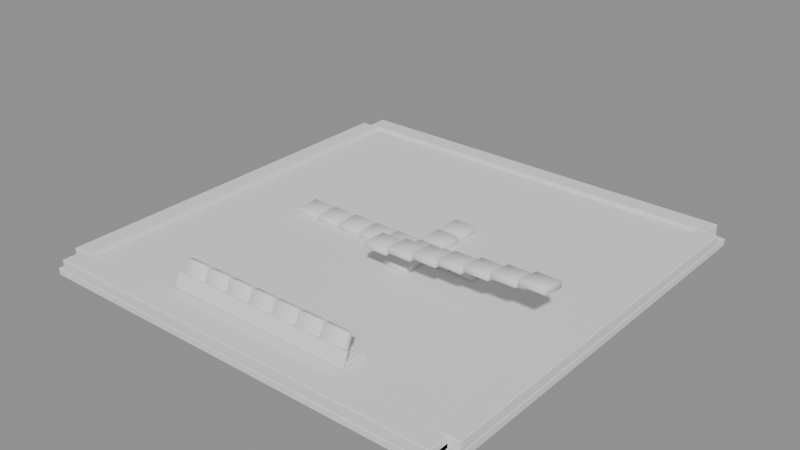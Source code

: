 # Source: board.blend  (saved by Blender 4.5.92; exported with 4.5.12 LTS)
import bpy
from mathutils import Matrix  # noqa: F401  (used for matrix-valued properties, if any)

bpy.ops.wm.read_factory_settings(use_empty=True)
scene = bpy.context.scene
scene.name = 'Scene'

# ---- meshes
me_frame_board = bpy.data.meshes.new('frame_board')
me_frame_board.from_pydata([(-2.97, -2.97, 0.0), (-2.97, -2.97, 0.1), (-2.97, 2.97, 0.0), (-2.97, 2.97, 0.1), (2.97, -2.97, 0.0), (2.97, -2.97, 0.1), (2.97, 2.97, 0.0), (2.97, 2.97, 0.1), (-2.84, -2.84, 0.1), (-2.84, -2.84, 0.19), (-2.84, 2.84, 0.1), (-2.84, 2.84, 0.19), (2.84, -2.84, 0.1), (2.84, -2.84, 0.19), (2.84, 2.84, 0.1), (2.84, 2.84, 0.19), (-2.84, 2.7, 0.12), (-2.84, 2.7, 0.26), (-2.84, 2.98, 0.12), (-2.84, 2.98, 0.26), (2.84, 2.7, 0.12), (2.84, 2.7, 0.26), (2.84, 2.98, 0.12), (2.84, 2.98, 0.26), (-2.98, -2.7, 0.12), (-2.98, -2.7, 0.26), (-2.98, 2.7, 0.12), (-2.98, 2.7, 0.26), (-2.7, -2.7, 0.12), (-2.7, -2.7, 0.26), (-2.7, 2.7, 0.12), (-2.7, 2.7, 0.26), (-2.84, -2.98, 0.12), (-2.84, -2.98, 0.26), (-2.84, -2.7, 0.12), (-2.84, -2.7, 0.26), (2.84, -2.98, 0.12), (2.84, -2.98, 0.26), (2.84, -2.7, 0.12), (2.84, -2.7, 0.26), (2.7, -2.7, 0.12), (2.7, -2.7, 0.26), (2.7, 2.7, 0.12), (2.7, 2.7, 0.26), (2.98, -2.7, 0.12), (2.98, -2.7, 0.26), (2.98, 2.7, 0.12), (2.98, 2.7, 0.26), (-1.31, -2.47, 0.21), (-1.31, -2.47, 0.27), (-1.31, -2.13, 0.21), (-1.31, -2.13, 0.27), (1.31, -2.47, 0.21), (1.31, -2.47, 0.27), (1.31, -2.13, 0.21), (1.31, -2.13, 0.27), (-1.31, -2.507, 0.2341), (-1.31, -2.44, 0.4226), (-1.31, -2.46, 0.2174), (-1.31, -2.393, 0.4059), (1.31, -2.507, 0.2341), (1.31, -2.44, 0.4226), (1.31, -2.46, 0.2174), (1.31, -2.393, 0.4059)], [], [(0, 1, 3, 2), (2, 3, 7, 6), (6, 7, 5, 4), (4, 5, 1, 0), (2, 6, 4, 0), (7, 3, 1, 5), (8, 9, 11, 10), (10, 11, 15, 14), (14, 15, 13, 12), (12, 13, 9, 8), (10, 14, 12, 8), (15, 11, 9, 13), (16, 17, 19, 18), (18, 19, 23, 22), (22, 23, 21, 20), (20, 21, 17, 16), (18, 22, 20, 16), (23, 19, 17, 21), (24, 25, 27, 26), (26, 27, 31, 30), (30, 31, 29, 28), (28, 29, 25, 24), (26, 30, 28, 24), (31, 27, 25, 29), (32, 33, 35, 34), (34, 35, 39, 38), (38, 39, 37, 36), (36, 37, 33, 32), (34, 38, 36, 32), (39, 35, 33, 37), (40, 41, 43, 42), (42, 43, 47, 46), (46, 47, 45, 44), (44, 45, 41, 40), (42, 46, 44, 40), (47, 43, 41, 45), (48, 49, 51, 50), (50, 51, 55, 54), (54, 55, 53, 52), (52, 53, 49, 48), (50, 54, 52, 48), (55, 51, 49, 53), (56, 57, 59, 58), (58, 59, 63, 62), (62, 63, 61, 60), (60, 61, 57, 56), (58, 62, 60, 56), (63, 59, 57, 61)])
me_frame_board.polygons.foreach_set('use_smooth', [True] * 48)
me_frame_board.update()
me_board_grid = bpy.data.meshes.new('board_grid')
me_board_grid.from_pydata([(-2.7, -2.7, 0.16), (-2.7, -2.7, 0.21), (-2.7, 2.7, 0.16), (-2.7, 2.7, 0.21), (2.7, -2.7, 0.16), (2.7, -2.7, 0.21), (2.7, 2.7, 0.16), (2.7, 2.7, 0.21)], [], [(0, 1, 3, 2), (2, 3, 7, 6), (6, 7, 5, 4), (4, 5, 1, 0), (2, 6, 4, 0), (7, 3, 1, 5)])
me_board_grid.polygons.foreach_set('use_smooth', [True] * 6)
me_board_grid.update()
me_panel_tile_t00 = bpy.data.meshes.new('panel_tile~t00')
me_panel_tile_t00.from_pydata([(-1.608, -0.1675, 0.21), (-1.608, -0.1675, 0.295), (-1.608, 0.1675, 0.21), (-1.608, 0.1675, 0.295), (-1.273, -0.1675, 0.21), (-1.273, -0.1675, 0.295), (-1.273, 0.1675, 0.21), (-1.273, 0.1675, 0.295)], [], [(0, 1, 3, 2), (2, 3, 7, 6), (6, 7, 5, 4), (4, 5, 1, 0), (2, 6, 4, 0), (7, 3, 1, 5)])
me_panel_tile_t00.polygons.foreach_set('use_smooth', [True] * 6)
me_panel_tile_t00.update()
me_panel_tile_t01 = bpy.data.meshes.new('panel_tile~t01')
me_panel_tile_t01.from_pydata([(-1.248, -0.1675, 0.21), (-1.248, -0.1675, 0.295), (-1.248, 0.1675, 0.21), (-1.248, 0.1675, 0.295), (-0.9125, -0.1675, 0.21), (-0.9125, -0.1675, 0.295), (-0.9125, 0.1675, 0.21), (-0.9125, 0.1675, 0.295)], [], [(0, 1, 3, 2), (2, 3, 7, 6), (6, 7, 5, 4), (4, 5, 1, 0), (2, 6, 4, 0), (7, 3, 1, 5)])
me_panel_tile_t01.polygons.foreach_set('use_smooth', [True] * 6)
me_panel_tile_t01.update()
me_panel_tile_t02 = bpy.data.meshes.new('panel_tile~t02')
me_panel_tile_t02.from_pydata([(-0.8875, -0.1675, 0.21), (-0.8875, -0.1675, 0.295), (-0.8875, 0.1675, 0.21), (-0.8875, 0.1675, 0.295), (-0.5525, -0.1675, 0.21), (-0.5525, -0.1675, 0.295), (-0.5525, 0.1675, 0.21), (-0.5525, 0.1675, 0.295)], [], [(0, 1, 3, 2), (2, 3, 7, 6), (6, 7, 5, 4), (4, 5, 1, 0), (2, 6, 4, 0), (7, 3, 1, 5)])
me_panel_tile_t02.polygons.foreach_set('use_smooth', [True] * 6)
me_panel_tile_t02.update()
me_panel_tile_t03 = bpy.data.meshes.new('panel_tile~t03')
me_panel_tile_t03.from_pydata([(-0.5275, -0.1675, 0.21), (-0.5275, -0.1675, 0.295), (-0.5275, 0.1675, 0.21), (-0.5275, 0.1675, 0.295), (-0.1925, -0.1675, 0.21), (-0.1925, -0.1675, 0.295), (-0.1925, 0.1675, 0.21), (-0.1925, 0.1675, 0.295)], [], [(0, 1, 3, 2), (2, 3, 7, 6), (6, 7, 5, 4), (4, 5, 1, 0), (2, 6, 4, 0), (7, 3, 1, 5)])
me_panel_tile_t03.polygons.foreach_set('use_smooth', [True] * 6)
me_panel_tile_t03.update()
me_panel_tile_t04 = bpy.data.meshes.new('panel_tile~t04')
me_panel_tile_t04.from_pydata([(-0.1675, -0.1675, 0.21), (-0.1675, -0.1675, 0.295), (-0.1675, 0.1675, 0.21), (-0.1675, 0.1675, 0.295), (0.1675, -0.1675, 0.21), (0.1675, -0.1675, 0.295), (0.1675, 0.1675, 0.21), (0.1675, 0.1675, 0.295)], [], [(0, 1, 3, 2), (2, 3, 7, 6), (6, 7, 5, 4), (4, 5, 1, 0), (2, 6, 4, 0), (7, 3, 1, 5)])
me_panel_tile_t04.polygons.foreach_set('use_smooth', [True] * 6)
me_panel_tile_t04.update()
me_panel_tile_t05 = bpy.data.meshes.new('panel_tile~t05')
me_panel_tile_t05.from_pydata([(0.1925, -0.1675, 0.21), (0.1925, -0.1675, 0.295), (0.1925, 0.1675, 0.21), (0.1925, 0.1675, 0.295), (0.5275, -0.1675, 0.21), (0.5275, -0.1675, 0.295), (0.5275, 0.1675, 0.21), (0.5275, 0.1675, 0.295)], [], [(0, 1, 3, 2), (2, 3, 7, 6), (6, 7, 5, 4), (4, 5, 1, 0), (2, 6, 4, 0), (7, 3, 1, 5)])
me_panel_tile_t05.polygons.foreach_set('use_smooth', [True] * 6)
me_panel_tile_t05.update()
me_panel_tile_t06 = bpy.data.meshes.new('panel_tile~t06')
me_panel_tile_t06.from_pydata([(0.5525, -0.1675, 0.21), (0.5525, -0.1675, 0.295), (0.5525, 0.1675, 0.21), (0.5525, 0.1675, 0.295), (0.8875, -0.1675, 0.21), (0.8875, -0.1675, 0.295), (0.8875, 0.1675, 0.21), (0.8875, 0.1675, 0.295)], [], [(0, 1, 3, 2), (2, 3, 7, 6), (6, 7, 5, 4), (4, 5, 1, 0), (2, 6, 4, 0), (7, 3, 1, 5)])
me_panel_tile_t06.polygons.foreach_set('use_smooth', [True] * 6)
me_panel_tile_t06.update()
me_panel_tile_t07 = bpy.data.meshes.new('panel_tile~t07')
me_panel_tile_t07.from_pydata([(0.9125, -0.1675, 0.21), (0.9125, -0.1675, 0.295), (0.9125, 0.1675, 0.21), (0.9125, 0.1675, 0.295), (1.248, -0.1675, 0.21), (1.248, -0.1675, 0.295), (1.248, 0.1675, 0.21), (1.248, 0.1675, 0.295)], [], [(0, 1, 3, 2), (2, 3, 7, 6), (6, 7, 5, 4), (4, 5, 1, 0), (2, 6, 4, 0), (7, 3, 1, 5)])
me_panel_tile_t07.polygons.foreach_set('use_smooth', [True] * 6)
me_panel_tile_t07.update()
me_panel_tile_t08 = bpy.data.meshes.new('panel_tile~t08')
me_panel_tile_t08.from_pydata([(0.1925, 0.5525, 0.21), (0.1925, 0.5525, 0.295), (0.1925, 0.8875, 0.21), (0.1925, 0.8875, 0.295), (0.5275, 0.5525, 0.21), (0.5275, 0.5525, 0.295), (0.5275, 0.8875, 0.21), (0.5275, 0.8875, 0.295)], [], [(0, 1, 3, 2), (2, 3, 7, 6), (6, 7, 5, 4), (4, 5, 1, 0), (2, 6, 4, 0), (7, 3, 1, 5)])
me_panel_tile_t08.polygons.foreach_set('use_smooth', [True] * 6)
me_panel_tile_t08.update()
me_panel_tile_t09 = bpy.data.meshes.new('panel_tile~t09')
me_panel_tile_t09.from_pydata([(0.1925, 0.1925, 0.21), (0.1925, 0.1925, 0.295), (0.1925, 0.5275, 0.21), (0.1925, 0.5275, 0.295), (0.5275, 0.1925, 0.21), (0.5275, 0.1925, 0.295), (0.5275, 0.5275, 0.21), (0.5275, 0.5275, 0.295)], [], [(0, 1, 3, 2), (2, 3, 7, 6), (6, 7, 5, 4), (4, 5, 1, 0), (2, 6, 4, 0), (7, 3, 1, 5)])
me_panel_tile_t09.polygons.foreach_set('use_smooth', [True] * 6)
me_panel_tile_t09.update()
me_panel_tile_t10 = bpy.data.meshes.new('panel_tile~t10')
me_panel_tile_t10.from_pydata([(0.1925, -0.5275, 0.21), (0.1925, -0.5275, 0.295), (0.1925, -0.1925, 0.21), (0.1925, -0.1925, 0.295), (0.5275, -0.5275, 0.21), (0.5275, -0.5275, 0.295), (0.5275, -0.1925, 0.21), (0.5275, -0.1925, 0.295)], [], [(0, 1, 3, 2), (2, 3, 7, 6), (6, 7, 5, 4), (4, 5, 1, 0), (2, 6, 4, 0), (7, 3, 1, 5)])
me_panel_tile_t10.polygons.foreach_set('use_smooth', [True] * 6)
me_panel_tile_t10.update()
me_panel_tile_t11 = bpy.data.meshes.new('panel_tile~t11')
me_panel_tile_t11.from_pydata([(-1.248, -2.443, 0.2733), (-1.248, -2.337, 0.575), (-1.248, -2.363, 0.245), (-1.248, -2.257, 0.5467), (-0.9125, -2.443, 0.2733), (-0.9125, -2.337, 0.575), (-0.9125, -2.363, 0.245), (-0.9125, -2.257, 0.5467)], [], [(0, 1, 3, 2), (2, 3, 7, 6), (6, 7, 5, 4), (4, 5, 1, 0), (2, 6, 4, 0), (7, 3, 1, 5)])
me_panel_tile_t11.polygons.foreach_set('use_smooth', [True] * 6)
me_panel_tile_t11.update()
me_panel_tile_t12 = bpy.data.meshes.new('panel_tile~t12')
me_panel_tile_t12.from_pydata([(-0.8875, -2.443, 0.2733), (-0.8875, -2.337, 0.575), (-0.8875, -2.363, 0.245), (-0.8875, -2.257, 0.5467), (-0.5525, -2.443, 0.2733), (-0.5525, -2.337, 0.575), (-0.5525, -2.363, 0.245), (-0.5525, -2.257, 0.5467)], [], [(0, 1, 3, 2), (2, 3, 7, 6), (6, 7, 5, 4), (4, 5, 1, 0), (2, 6, 4, 0), (7, 3, 1, 5)])
me_panel_tile_t12.polygons.foreach_set('use_smooth', [True] * 6)
me_panel_tile_t12.update()
me_panel_tile_t13 = bpy.data.meshes.new('panel_tile~t13')
me_panel_tile_t13.from_pydata([(-0.5275, -2.443, 0.2733), (-0.5275, -2.337, 0.575), (-0.5275, -2.363, 0.245), (-0.5275, -2.257, 0.5467), (-0.1925, -2.443, 0.2733), (-0.1925, -2.337, 0.575), (-0.1925, -2.363, 0.245), (-0.1925, -2.257, 0.5467)], [], [(0, 1, 3, 2), (2, 3, 7, 6), (6, 7, 5, 4), (4, 5, 1, 0), (2, 6, 4, 0), (7, 3, 1, 5)])
me_panel_tile_t13.polygons.foreach_set('use_smooth', [True] * 6)
me_panel_tile_t13.update()
me_panel_tile_t14 = bpy.data.meshes.new('panel_tile~t14')
me_panel_tile_t14.from_pydata([(-0.1675, -2.443, 0.2733), (-0.1675, -2.337, 0.575), (-0.1675, -2.363, 0.245), (-0.1675, -2.257, 0.5467), (0.1675, -2.443, 0.2733), (0.1675, -2.337, 0.575), (0.1675, -2.363, 0.245), (0.1675, -2.257, 0.5467)], [], [(0, 1, 3, 2), (2, 3, 7, 6), (6, 7, 5, 4), (4, 5, 1, 0), (2, 6, 4, 0), (7, 3, 1, 5)])
me_panel_tile_t14.polygons.foreach_set('use_smooth', [True] * 6)
me_panel_tile_t14.update()
me_panel_tile_t15 = bpy.data.meshes.new('panel_tile~t15')
me_panel_tile_t15.from_pydata([(0.1925, -2.443, 0.2733), (0.1925, -2.337, 0.575), (0.1925, -2.363, 0.245), (0.1925, -2.257, 0.5467), (0.5275, -2.443, 0.2733), (0.5275, -2.337, 0.575), (0.5275, -2.363, 0.245), (0.5275, -2.257, 0.5467)], [], [(0, 1, 3, 2), (2, 3, 7, 6), (6, 7, 5, 4), (4, 5, 1, 0), (2, 6, 4, 0), (7, 3, 1, 5)])
me_panel_tile_t15.polygons.foreach_set('use_smooth', [True] * 6)
me_panel_tile_t15.update()
me_panel_tile_t16 = bpy.data.meshes.new('panel_tile~t16')
me_panel_tile_t16.from_pydata([(0.5525, -2.443, 0.2733), (0.5525, -2.337, 0.575), (0.5525, -2.363, 0.245), (0.5525, -2.257, 0.5467), (0.8875, -2.443, 0.2733), (0.8875, -2.337, 0.575), (0.8875, -2.363, 0.245), (0.8875, -2.257, 0.5467)], [], [(0, 1, 3, 2), (2, 3, 7, 6), (6, 7, 5, 4), (4, 5, 1, 0), (2, 6, 4, 0), (7, 3, 1, 5)])
me_panel_tile_t16.polygons.foreach_set('use_smooth', [True] * 6)
me_panel_tile_t16.update()
me_panel_tile_t17 = bpy.data.meshes.new('panel_tile~t17')
me_panel_tile_t17.from_pydata([(0.9125, -2.443, 0.2733), (0.9125, -2.337, 0.575), (0.9125, -2.363, 0.245), (0.9125, -2.257, 0.5467), (1.248, -2.443, 0.2733), (1.248, -2.337, 0.575), (1.248, -2.363, 0.245), (1.248, -2.257, 0.5467)], [], [(0, 1, 3, 2), (2, 3, 7, 6), (6, 7, 5, 4), (4, 5, 1, 0), (2, 6, 4, 0), (7, 3, 1, 5)])
me_panel_tile_t17.polygons.foreach_set('use_smooth', [True] * 6)
me_panel_tile_t17.update()
me_panel_found_f0 = bpy.data.meshes.new('panel_found~f0')
me_panel_found_f0.from_pydata([(0.1925, -0.8894, 0.6109), (0.1925, -0.8852, 0.6958), (0.1925, -0.5548, 0.5942), (0.1925, -0.5506, 0.6791), (0.5275, -0.8894, 0.6109), (0.5275, -0.8852, 0.6958), (0.5275, -0.5548, 0.5942), (0.5275, -0.5506, 0.6791)], [], [(0, 1, 3, 2), (2, 3, 7, 6), (6, 7, 5, 4), (4, 5, 1, 0), (2, 6, 4, 0), (7, 3, 1, 5)])
me_panel_found_f0.polygons.foreach_set('use_smooth', [True] * 6)
me_panel_found_f0.update()
me_panel_found_f1 = bpy.data.meshes.new('panel_found~f1')
me_panel_found_f1.from_pydata([(0.5525, -0.8901, 0.6593), (0.5525, -0.8841, 0.7441), (0.5525, -0.5559, 0.6359), (0.5525, -0.5499, 0.7207), (0.8875, -0.8901, 0.6593), (0.8875, -0.8841, 0.7441), (0.8875, -0.5559, 0.6359), (0.8875, -0.5499, 0.7207)], [], [(0, 1, 3, 2), (2, 3, 7, 6), (6, 7, 5, 4), (4, 5, 1, 0), (2, 6, 4, 0), (7, 3, 1, 5)])
me_panel_found_f1.polygons.foreach_set('use_smooth', [True] * 6)
me_panel_found_f1.update()
me_panel_found_f2 = bpy.data.meshes.new('panel_found~f2')
me_panel_found_f2.from_pydata([(0.9125, -0.8906, 0.7077), (0.9125, -0.883, 0.7924), (0.9125, -0.557, 0.6776), (0.9125, -0.5494, 0.7623), (1.248, -0.8906, 0.7077), (1.248, -0.883, 0.7924), (1.248, -0.557, 0.6776), (1.248, -0.5494, 0.7623)], [], [(0, 1, 3, 2), (2, 3, 7, 6), (6, 7, 5, 4), (4, 5, 1, 0), (2, 6, 4, 0), (7, 3, 1, 5)])
me_panel_found_f2.polygons.foreach_set('use_smooth', [True] * 6)
me_panel_found_f2.update()
me_panel_found_f3 = bpy.data.meshes.new('panel_found~f3')
me_panel_found_f3.from_pydata([(1.273, -0.8912, 0.7561), (1.273, -0.8818, 0.8406), (1.273, -0.5582, 0.7194), (1.273, -0.5488, 0.8039), (1.608, -0.8912, 0.7561), (1.608, -0.8818, 0.8406), (1.608, -0.5582, 0.7194), (1.608, -0.5488, 0.8039)], [], [(0, 1, 3, 2), (2, 3, 7, 6), (6, 7, 5, 4), (4, 5, 1, 0), (2, 6, 4, 0), (7, 3, 1, 5)])
me_panel_found_f3.polygons.foreach_set('use_smooth', [True] * 6)
me_panel_found_f3.update()
me_panel_found_f4 = bpy.data.meshes.new('panel_found~f4')
me_panel_found_f4.from_pydata([(1.632, -0.8916, 0.8046), (1.632, -0.8806, 0.8889), (1.632, -0.5594, 0.7611), (1.632, -0.5484, 0.8454), (1.967, -0.8916, 0.8046), (1.967, -0.8806, 0.8889), (1.967, -0.5594, 0.7611), (1.967, -0.5484, 0.8454)], [], [(0, 1, 3, 2), (2, 3, 7, 6), (6, 7, 5, 4), (4, 5, 1, 0), (2, 6, 4, 0), (7, 3, 1, 5)])
me_panel_found_f4.polygons.foreach_set('use_smooth', [True] * 6)
me_panel_found_f4.update()
me_panel_found_f5 = bpy.data.meshes.new('panel_found~f5')
me_panel_found_f5.from_pydata([(1.993, -0.892, 0.853), (1.993, -0.8793, 0.9371), (1.993, -0.5607, 0.8029), (1.993, -0.548, 0.887), (2.328, -0.892, 0.853), (2.328, -0.8793, 0.9371), (2.328, -0.5607, 0.8029), (2.328, -0.548, 0.887)], [], [(0, 1, 3, 2), (2, 3, 7, 6), (6, 7, 5, 4), (4, 5, 1, 0), (2, 6, 4, 0), (7, 3, 1, 5)])
me_panel_found_f5.polygons.foreach_set('use_smooth', [True] * 6)
me_panel_found_f5.update()
me_panel_found_f6 = bpy.data.meshes.new('panel_found~f6')
me_panel_found_f6.from_pydata([(2.352, -0.8923, 0.9015), (2.352, -0.8779, 0.9852), (2.352, -0.5621, 0.8448), (2.352, -0.5477, 0.9285), (2.688, -0.8923, 0.9015), (2.688, -0.8779, 0.9852), (2.688, -0.5621, 0.8448), (2.688, -0.5477, 0.9285)], [], [(0, 1, 3, 2), (2, 3, 7, 6), (6, 7, 5, 4), (4, 5, 1, 0), (2, 6, 4, 0), (7, 3, 1, 5)])
me_panel_found_f6.polygons.foreach_set('use_smooth', [True] * 6)
me_panel_found_f6.update()

# ---- objects
ob_frame_board = bpy.data.objects.new('frame_board', me_frame_board)
ob_board_grid = bpy.data.objects.new('board_grid', me_board_grid)
ob_panel_tile_t00 = bpy.data.objects.new('panel_tile~t00', me_panel_tile_t00)
ob_panel_tile_t01 = bpy.data.objects.new('panel_tile~t01', me_panel_tile_t01)
ob_panel_tile_t02 = bpy.data.objects.new('panel_tile~t02', me_panel_tile_t02)
ob_panel_tile_t03 = bpy.data.objects.new('panel_tile~t03', me_panel_tile_t03)
ob_panel_tile_t04 = bpy.data.objects.new('panel_tile~t04', me_panel_tile_t04)
ob_panel_tile_t05 = bpy.data.objects.new('panel_tile~t05', me_panel_tile_t05)
ob_panel_tile_t06 = bpy.data.objects.new('panel_tile~t06', me_panel_tile_t06)
ob_panel_tile_t07 = bpy.data.objects.new('panel_tile~t07', me_panel_tile_t07)
ob_panel_tile_t08 = bpy.data.objects.new('panel_tile~t08', me_panel_tile_t08)
ob_panel_tile_t09 = bpy.data.objects.new('panel_tile~t09', me_panel_tile_t09)
ob_panel_tile_t10 = bpy.data.objects.new('panel_tile~t10', me_panel_tile_t10)
ob_panel_tile_t11 = bpy.data.objects.new('panel_tile~t11', me_panel_tile_t11)
ob_panel_tile_t12 = bpy.data.objects.new('panel_tile~t12', me_panel_tile_t12)
ob_panel_tile_t13 = bpy.data.objects.new('panel_tile~t13', me_panel_tile_t13)
ob_panel_tile_t14 = bpy.data.objects.new('panel_tile~t14', me_panel_tile_t14)
ob_panel_tile_t15 = bpy.data.objects.new('panel_tile~t15', me_panel_tile_t15)
ob_panel_tile_t16 = bpy.data.objects.new('panel_tile~t16', me_panel_tile_t16)
ob_panel_tile_t17 = bpy.data.objects.new('panel_tile~t17', me_panel_tile_t17)
ob_panel_found_f0 = bpy.data.objects.new('panel_found~f0', me_panel_found_f0)
ob_panel_found_f1 = bpy.data.objects.new('panel_found~f1', me_panel_found_f1)
ob_panel_found_f2 = bpy.data.objects.new('panel_found~f2', me_panel_found_f2)
ob_panel_found_f3 = bpy.data.objects.new('panel_found~f3', me_panel_found_f3)
ob_panel_found_f4 = bpy.data.objects.new('panel_found~f4', me_panel_found_f4)
ob_panel_found_f5 = bpy.data.objects.new('panel_found~f5', me_panel_found_f5)
ob_panel_found_f6 = bpy.data.objects.new('panel_found~f6', me_panel_found_f6)

# ---- transforms, parenting, visibility, modifiers, constraints
ob_frame_board.location = (0.0, 0.0, 0.0)
_m = ob_frame_board.modifiers.new('bevel', 'BEVEL')
_m.width = 0.008
_m.width_pct = 0.008
_m.angle_limit = 0.6109
_m = ob_frame_board.modifiers.new('split', 'EDGE_SPLIT')
_m.use_edge_sharp = False
ob_board_grid.location = (0.0, 0.0, 0.0)
_m = ob_board_grid.modifiers.new('split', 'EDGE_SPLIT')
_m.split_angle = 1.047
_m.use_edge_sharp = False
ob_panel_tile_t00.location = (0.0, 0.0, 0.0)
_m = ob_panel_tile_t00.modifiers.new('bevel', 'BEVEL')
_m.width = 0.008
_m.width_pct = 0.008
_m.angle_limit = 0.6109
_m = ob_panel_tile_t00.modifiers.new('split', 'EDGE_SPLIT')
_m.split_angle = 0.8727
_m.use_edge_sharp = False
ob_panel_tile_t01.location = (0.0, 0.0, 0.0)
_m = ob_panel_tile_t01.modifiers.new('bevel', 'BEVEL')
_m.width = 0.008
_m.width_pct = 0.008
_m.angle_limit = 0.6109
_m = ob_panel_tile_t01.modifiers.new('split', 'EDGE_SPLIT')
_m.split_angle = 0.8727
_m.use_edge_sharp = False
ob_panel_tile_t02.location = (0.0, 0.0, 0.0)
_m = ob_panel_tile_t02.modifiers.new('bevel', 'BEVEL')
_m.width = 0.008
_m.width_pct = 0.008
_m.angle_limit = 0.6109
_m = ob_panel_tile_t02.modifiers.new('split', 'EDGE_SPLIT')
_m.split_angle = 0.8727
_m.use_edge_sharp = False
ob_panel_tile_t03.location = (0.0, 0.0, 0.0)
_m = ob_panel_tile_t03.modifiers.new('bevel', 'BEVEL')
_m.width = 0.008
_m.width_pct = 0.008
_m.angle_limit = 0.6109
_m = ob_panel_tile_t03.modifiers.new('split', 'EDGE_SPLIT')
_m.split_angle = 0.8727
_m.use_edge_sharp = False
ob_panel_tile_t04.location = (0.0, 0.0, 0.0)
_m = ob_panel_tile_t04.modifiers.new('bevel', 'BEVEL')
_m.width = 0.008
_m.width_pct = 0.008
_m.angle_limit = 0.6109
_m = ob_panel_tile_t04.modifiers.new('split', 'EDGE_SPLIT')
_m.split_angle = 0.8727
_m.use_edge_sharp = False
ob_panel_tile_t05.location = (0.0, 0.0, 0.0)
_m = ob_panel_tile_t05.modifiers.new('bevel', 'BEVEL')
_m.width = 0.008
_m.width_pct = 0.008
_m.angle_limit = 0.6109
_m = ob_panel_tile_t05.modifiers.new('split', 'EDGE_SPLIT')
_m.split_angle = 0.8727
_m.use_edge_sharp = False
ob_panel_tile_t06.location = (0.0, 0.0, 0.0)
_m = ob_panel_tile_t06.modifiers.new('bevel', 'BEVEL')
_m.width = 0.008
_m.width_pct = 0.008
_m.angle_limit = 0.6109
_m = ob_panel_tile_t06.modifiers.new('split', 'EDGE_SPLIT')
_m.split_angle = 0.8727
_m.use_edge_sharp = False
ob_panel_tile_t07.location = (0.0, 0.0, 0.0)
_m = ob_panel_tile_t07.modifiers.new('bevel', 'BEVEL')
_m.width = 0.008
_m.width_pct = 0.008
_m.angle_limit = 0.6109
_m = ob_panel_tile_t07.modifiers.new('split', 'EDGE_SPLIT')
_m.split_angle = 0.8727
_m.use_edge_sharp = False
ob_panel_tile_t08.location = (0.0, 0.0, 0.0)
_m = ob_panel_tile_t08.modifiers.new('bevel', 'BEVEL')
_m.width = 0.008
_m.width_pct = 0.008
_m.angle_limit = 0.6109
_m = ob_panel_tile_t08.modifiers.new('split', 'EDGE_SPLIT')
_m.split_angle = 0.8727
_m.use_edge_sharp = False
ob_panel_tile_t09.location = (0.0, 0.0, 0.0)
_m = ob_panel_tile_t09.modifiers.new('bevel', 'BEVEL')
_m.width = 0.008
_m.width_pct = 0.008
_m.angle_limit = 0.6109
_m = ob_panel_tile_t09.modifiers.new('split', 'EDGE_SPLIT')
_m.split_angle = 0.8727
_m.use_edge_sharp = False
ob_panel_tile_t10.location = (0.0, 0.0, 0.0)
_m = ob_panel_tile_t10.modifiers.new('bevel', 'BEVEL')
_m.width = 0.008
_m.width_pct = 0.008
_m.angle_limit = 0.6109
_m = ob_panel_tile_t10.modifiers.new('split', 'EDGE_SPLIT')
_m.split_angle = 0.8727
_m.use_edge_sharp = False
ob_panel_tile_t11.location = (0.0, 0.0, 0.0)
_m = ob_panel_tile_t11.modifiers.new('bevel', 'BEVEL')
_m.width = 0.008
_m.width_pct = 0.008
_m.angle_limit = 0.6109
_m = ob_panel_tile_t11.modifiers.new('split', 'EDGE_SPLIT')
_m.split_angle = 0.8727
_m.use_edge_sharp = False
ob_panel_tile_t12.location = (0.0, 0.0, 0.0)
_m = ob_panel_tile_t12.modifiers.new('bevel', 'BEVEL')
_m.width = 0.008
_m.width_pct = 0.008
_m.angle_limit = 0.6109
_m = ob_panel_tile_t12.modifiers.new('split', 'EDGE_SPLIT')
_m.split_angle = 0.8727
_m.use_edge_sharp = False
ob_panel_tile_t13.location = (0.0, 0.0, 0.0)
_m = ob_panel_tile_t13.modifiers.new('bevel', 'BEVEL')
_m.width = 0.008
_m.width_pct = 0.008
_m.angle_limit = 0.6109
_m = ob_panel_tile_t13.modifiers.new('split', 'EDGE_SPLIT')
_m.split_angle = 0.8727
_m.use_edge_sharp = False
ob_panel_tile_t14.location = (0.0, 0.0, 0.0)
_m = ob_panel_tile_t14.modifiers.new('bevel', 'BEVEL')
_m.width = 0.008
_m.width_pct = 0.008
_m.angle_limit = 0.6109
_m = ob_panel_tile_t14.modifiers.new('split', 'EDGE_SPLIT')
_m.split_angle = 0.8727
_m.use_edge_sharp = False
ob_panel_tile_t15.location = (0.0, 0.0, 0.0)
_m = ob_panel_tile_t15.modifiers.new('bevel', 'BEVEL')
_m.width = 0.008
_m.width_pct = 0.008
_m.angle_limit = 0.6109
_m = ob_panel_tile_t15.modifiers.new('split', 'EDGE_SPLIT')
_m.split_angle = 0.8727
_m.use_edge_sharp = False
ob_panel_tile_t16.location = (0.0, 0.0, 0.0)
_m = ob_panel_tile_t16.modifiers.new('bevel', 'BEVEL')
_m.width = 0.008
_m.width_pct = 0.008
_m.angle_limit = 0.6109
_m = ob_panel_tile_t16.modifiers.new('split', 'EDGE_SPLIT')
_m.split_angle = 0.8727
_m.use_edge_sharp = False
ob_panel_tile_t17.location = (0.0, 0.0, 0.0)
_m = ob_panel_tile_t17.modifiers.new('bevel', 'BEVEL')
_m.width = 0.008
_m.width_pct = 0.008
_m.angle_limit = 0.6109
_m = ob_panel_tile_t17.modifiers.new('split', 'EDGE_SPLIT')
_m.split_angle = 0.8727
_m.use_edge_sharp = False
ob_panel_found_f0.location = (0.0, 0.0, 0.0)
_m = ob_panel_found_f0.modifiers.new('bevel', 'BEVEL')
_m.width = 0.008
_m.width_pct = 0.008
_m.angle_limit = 0.6109
_m = ob_panel_found_f0.modifiers.new('split', 'EDGE_SPLIT')
_m.split_angle = 0.8727
_m.use_edge_sharp = False
ob_panel_found_f1.location = (0.0, 0.0, 0.0)
_m = ob_panel_found_f1.modifiers.new('bevel', 'BEVEL')
_m.width = 0.008
_m.width_pct = 0.008
_m.angle_limit = 0.6109
_m = ob_panel_found_f1.modifiers.new('split', 'EDGE_SPLIT')
_m.split_angle = 0.8727
_m.use_edge_sharp = False
ob_panel_found_f2.location = (0.0, 0.0, 0.0)
_m = ob_panel_found_f2.modifiers.new('bevel', 'BEVEL')
_m.width = 0.008
_m.width_pct = 0.008
_m.angle_limit = 0.6109
_m = ob_panel_found_f2.modifiers.new('split', 'EDGE_SPLIT')
_m.split_angle = 0.8727
_m.use_edge_sharp = False
ob_panel_found_f3.location = (0.0, 0.0, 0.0)
_m = ob_panel_found_f3.modifiers.new('bevel', 'BEVEL')
_m.width = 0.008
_m.width_pct = 0.008
_m.angle_limit = 0.6109
_m = ob_panel_found_f3.modifiers.new('split', 'EDGE_SPLIT')
_m.split_angle = 0.8727
_m.use_edge_sharp = False
ob_panel_found_f4.location = (0.0, 0.0, 0.0)
_m = ob_panel_found_f4.modifiers.new('bevel', 'BEVEL')
_m.width = 0.008
_m.width_pct = 0.008
_m.angle_limit = 0.6109
_m = ob_panel_found_f4.modifiers.new('split', 'EDGE_SPLIT')
_m.split_angle = 0.8727
_m.use_edge_sharp = False
ob_panel_found_f5.location = (0.0, 0.0, 0.0)
_m = ob_panel_found_f5.modifiers.new('bevel', 'BEVEL')
_m.width = 0.008
_m.width_pct = 0.008
_m.angle_limit = 0.6109
_m = ob_panel_found_f5.modifiers.new('split', 'EDGE_SPLIT')
_m.split_angle = 0.8727
_m.use_edge_sharp = False
ob_panel_found_f6.location = (0.0, 0.0, 0.0)
_m = ob_panel_found_f6.modifiers.new('bevel', 'BEVEL')
_m.width = 0.008
_m.width_pct = 0.008
_m.angle_limit = 0.6109
_m = ob_panel_found_f6.modifiers.new('split', 'EDGE_SPLIT')
_m.split_angle = 0.8727
_m.use_edge_sharp = False

# ---- collection membership
scene.collection.objects.link(ob_frame_board)
scene.collection.objects.link(ob_board_grid)
scene.collection.objects.link(ob_panel_tile_t00)
scene.collection.objects.link(ob_panel_tile_t01)
scene.collection.objects.link(ob_panel_tile_t02)
scene.collection.objects.link(ob_panel_tile_t03)
scene.collection.objects.link(ob_panel_tile_t04)
scene.collection.objects.link(ob_panel_tile_t05)
scene.collection.objects.link(ob_panel_tile_t06)
scene.collection.objects.link(ob_panel_tile_t07)
scene.collection.objects.link(ob_panel_tile_t08)
scene.collection.objects.link(ob_panel_tile_t09)
scene.collection.objects.link(ob_panel_tile_t10)
scene.collection.objects.link(ob_panel_tile_t11)
scene.collection.objects.link(ob_panel_tile_t12)
scene.collection.objects.link(ob_panel_tile_t13)
scene.collection.objects.link(ob_panel_tile_t14)
scene.collection.objects.link(ob_panel_tile_t15)
scene.collection.objects.link(ob_panel_tile_t16)
scene.collection.objects.link(ob_panel_tile_t17)
scene.collection.objects.link(ob_panel_found_f0)
scene.collection.objects.link(ob_panel_found_f1)
scene.collection.objects.link(ob_panel_found_f2)
scene.collection.objects.link(ob_panel_found_f3)
scene.collection.objects.link(ob_panel_found_f4)
scene.collection.objects.link(ob_panel_found_f5)
scene.collection.objects.link(ob_panel_found_f6)

# ---- scene / render settings (as saved in the file)
scene.frame_start = 1; scene.frame_end = 250; scene.frame_set(1)
scene.render.engine = 'BLENDER_EEVEE_NEXT'
bpy.context.view_layer.update()

# ---- added for rendering (the .blend has no active camera and no usable light): camera, sun + grey world if the file has none
cam_auto = bpy.data.cameras.new('AutoCamera')
cam_auto.lens = 50.0
cam_auto.sensor_width = 36.0
cam_auto.clip_end = 1000.0
ob_auto_camera = bpy.data.objects.new('AutoCamera', cam_auto)
scene.collection.objects.link(ob_auto_camera)
ob_auto_camera.location = (7.8514, -9.42168, 6.77306)
ob_auto_camera.rotation_euler = (1.09748, -7.21219e-08, 0.694738)
scene.camera = ob_auto_camera
light_auto_sun = bpy.data.lights.new('AutoSun', 'SUN')
light_auto_sun.energy = 3.0
light_auto_sun.angle = 0.0523599
ob_auto_sun = bpy.data.objects.new('AutoSun', light_auto_sun)
scene.collection.objects.link(ob_auto_sun)
ob_auto_sun.rotation_euler = (0.872665, 0.174533, 0.523599)
if scene.world is None:
    world_auto = bpy.data.worlds.new('AutoWorld')
    world_auto.color = (0.3, 0.3, 0.3)
    scene.world = world_auto
bpy.context.view_layer.update()
